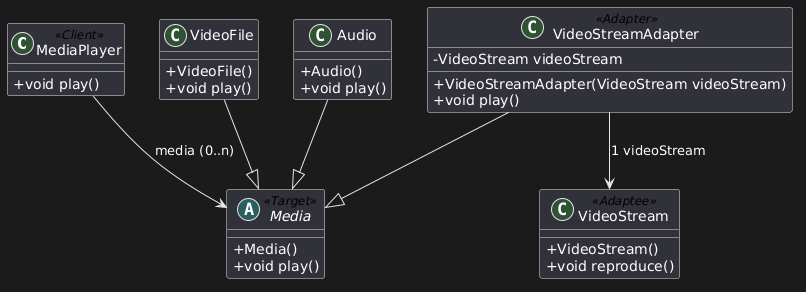

The diagram above was rendered by PlantUML. Its source (embedded in the PNG):
@startuml
' Estilo opcional
skinparam classAttributeIconSize 0

class MediaPlayer <<Client>> {
  +void play()
}

abstract class Media <<Target>> {
  +Media()
  +void play()
}

class VideoFile {
  +VideoFile()
  +void play()
}

class Audio {
  +Audio()
  +void play()
}

class VideoStreamAdapter <<Adapter>> {
  -VideoStream videoStream
  +VideoStreamAdapter(VideoStream videoStream)
  +void play()
}

class VideoStream <<Adaptee>> {
  +VideoStream()
  +void reproduce()
}

' Relaciones
MediaPlayer --> Media : media (0..n)
VideoFile --|> Media
Audio --|> Media
VideoStreamAdapter --|> Media
VideoStreamAdapter --> VideoStream : 1 videoStream
@enduml